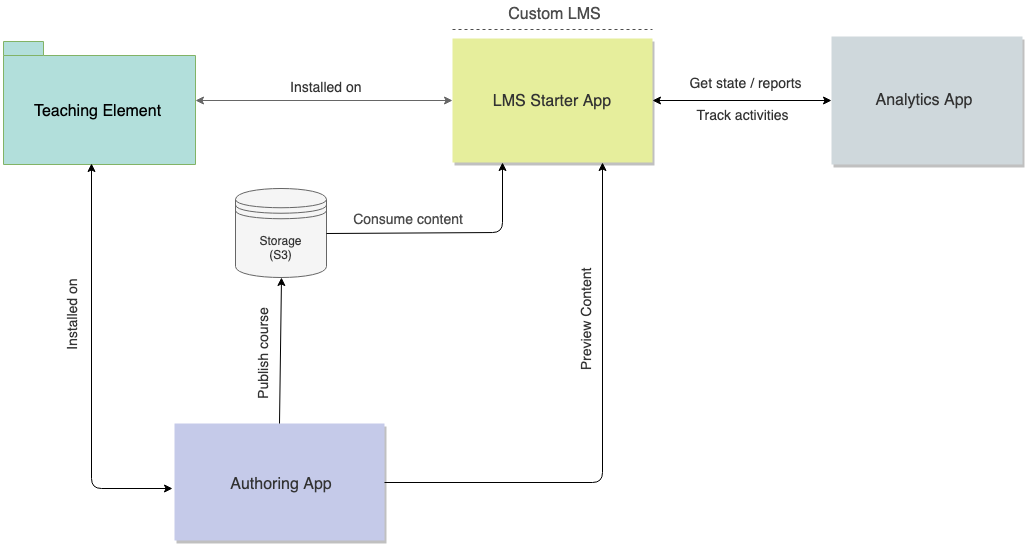

The diagram above was exported from draw.io. Its source (the exported page's mxGraphModel, read from the mxfile embedded in the PNG):
<mxGraphModel dx="918" dy="540" grid="1" gridSize="10" guides="1" tooltips="1" connect="1" arrows="1" fold="1" page="1" pageScale="1" pageWidth="1169" pageHeight="827" math="0" shadow="0">
  <root>
    <mxCell id="0" />
    <mxCell id="1" parent="0" />
    <mxCell id="joCErIrRtl0bY5qY1jjL-1" value="" style="label;whiteSpace=wrap;html=1;strokeColor=none;fillColor=#C5CAE9;labelBackgroundColor=#3F51B5;rounded=0;shadow=1;" parent="1" vertex="1">
      <mxGeometry x="562" y="481" width="210" height="117" as="geometry" />
    </mxCell>
    <mxCell id="joCErIrRtl0bY5qY1jjL-15" value="Storage&lt;br&gt;(S3)&lt;br&gt;" style="shape=datastore;whiteSpace=wrap;html=1;strokeColor=#666666;fillColor=#f5f5f5;fontColor=#333333;" parent="1" vertex="1">
      <mxGeometry x="623" y="246" width="91" height="89" as="geometry" />
    </mxCell>
    <mxCell id="51wgLS6e_tLm1GcJsolo-3" style="edgeStyle=orthogonalEdgeStyle;rounded=0;orthogonalLoop=1;jettySize=auto;html=1;startArrow=classic;startFill=1;strokeColor=#666666;exitX=1;exitY=0.48;exitDx=0;exitDy=0;exitPerimeter=0;entryX=0;entryY=0.5;entryDx=0;entryDy=0;" parent="1" source="joCErIrRtl0bY5qY1jjL-34" target="LYj6OAqi-SPbvk92Y8aO-6" edge="1">
      <mxGeometry relative="1" as="geometry">
        <mxPoint x="240" y="136" as="sourcePoint" />
        <mxPoint x="840" y="141" as="targetPoint" />
      </mxGeometry>
    </mxCell>
    <mxCell id="51wgLS6e_tLm1GcJsolo-4" value="&lt;font style=&quot;font-size: 14px&quot; color=&quot;#333333&quot;&gt;Installed on&lt;/font&gt;" style="text;html=1;resizable=0;points=[];align=center;verticalAlign=middle;labelBackgroundColor=none;fontColor=#666666;" parent="51wgLS6e_tLm1GcJsolo-3" vertex="1" connectable="0">
      <mxGeometry x="-0.2133" y="2" relative="1" as="geometry">
        <mxPoint x="29" y="-13" as="offset" />
      </mxGeometry>
    </mxCell>
    <mxCell id="joCErIrRtl0bY5qY1jjL-34" value="" style="shape=folder;fontStyle=1;spacingTop=10;tabWidth=40;tabHeight=14;tabPosition=left;html=1;fontSize=12;fillColor=#B2DFDB;strokeColor=#82b366;" parent="1" vertex="1">
      <mxGeometry x="391" y="99" width="192" height="123" as="geometry" />
    </mxCell>
    <mxCell id="LYj6OAqi-SPbvk92Y8aO-6" value="" style="rounded=0;whiteSpace=wrap;html=1;shadow=1;align=center;fillColor=#E6EE9C;strokeColor=none;" parent="1" vertex="1">
      <mxGeometry x="840" y="96" width="200" height="124" as="geometry" />
    </mxCell>
    <mxCell id="LYj6OAqi-SPbvk92Y8aO-7" value="&lt;div style=&quot;text-align: left ; font-size: 16px&quot;&gt;&lt;font face=&quot;Helvetica&quot; style=&quot;font-size: 16px&quot; color=&quot;#333333&quot;&gt;LMS Starter App&lt;/font&gt;&lt;/div&gt;" style="text;html=1;strokeColor=none;fillColor=none;align=center;verticalAlign=middle;whiteSpace=wrap;rounded=0;shadow=0;dashed=1;fontFamily=Roboto;" parent="1" vertex="1">
      <mxGeometry x="847" y="117" width="184" height="82" as="geometry" />
    </mxCell>
    <mxCell id="LYj6OAqi-SPbvk92Y8aO-12" value="" style="rounded=0;whiteSpace=wrap;html=1;shadow=1;align=center;fillColor=#CFD8DC;strokeColor=none;glass=0;comic=0;" parent="1" vertex="1">
      <mxGeometry x="1219" y="94" width="191" height="128" as="geometry" />
    </mxCell>
    <mxCell id="LYj6OAqi-SPbvk92Y8aO-14" value="" style="endArrow=classic;startArrow=classic;html=1;exitX=1;exitY=0.5;exitDx=0;exitDy=0;entryX=0;entryY=0.5;entryDx=0;entryDy=0;" parent="1" source="LYj6OAqi-SPbvk92Y8aO-6" target="LYj6OAqi-SPbvk92Y8aO-12" edge="1">
      <mxGeometry width="50" height="50" relative="1" as="geometry">
        <mxPoint x="1120" y="186" as="sourcePoint" />
        <mxPoint x="1170" y="136" as="targetPoint" />
      </mxGeometry>
    </mxCell>
    <mxCell id="LYj6OAqi-SPbvk92Y8aO-17" value="&lt;div style=&quot;text-align: left&quot;&gt;&lt;font style=&quot;font-size: 16px&quot; color=&quot;#333333&quot;&gt;Analytics App&lt;/font&gt;&lt;/div&gt;" style="text;html=1;strokeColor=none;fillColor=none;align=center;verticalAlign=middle;whiteSpace=wrap;rounded=0;shadow=0;labelPosition=center;verticalLabelPosition=middle;" parent="1" vertex="1">
      <mxGeometry x="1228" y="107" width="166" height="100" as="geometry" />
    </mxCell>
    <mxCell id="LYj6OAqi-SPbvk92Y8aO-18" value="" style="endArrow=classic;html=1;exitX=0.5;exitY=0;exitDx=0;exitDy=0;entryX=0.5;entryY=1;entryDx=0;entryDy=0;" parent="1" source="joCErIrRtl0bY5qY1jjL-1" target="joCErIrRtl0bY5qY1jjL-15" edge="1">
      <mxGeometry width="50" height="50" relative="1" as="geometry">
        <mxPoint x="643" y="426" as="sourcePoint" />
        <mxPoint x="693" y="376" as="targetPoint" />
      </mxGeometry>
    </mxCell>
    <mxCell id="LYj6OAqi-SPbvk92Y8aO-20" value="&lt;font style=&quot;font-size: 16px&quot; color=&quot;#333333&quot;&gt;Authoring App&lt;/font&gt;&lt;br&gt;" style="text;html=1;strokeColor=none;fillColor=none;align=center;verticalAlign=middle;whiteSpace=wrap;rounded=0;shadow=0;fontColor=#FFFFFF;" parent="1" vertex="1">
      <mxGeometry x="583" y="523" width="172" height="37" as="geometry" />
    </mxCell>
    <mxCell id="LYj6OAqi-SPbvk92Y8aO-21" value="&lt;font style=&quot;font-size: 14px&quot; color=&quot;#333333&quot;&gt;Publish course&lt;/font&gt;" style="text;html=1;strokeColor=none;fillColor=none;align=center;verticalAlign=middle;whiteSpace=wrap;rounded=0;shadow=0;rotation=-90;" parent="1" vertex="1">
      <mxGeometry x="587" y="401" width="126" height="20" as="geometry" />
    </mxCell>
    <mxCell id="LYj6OAqi-SPbvk92Y8aO-22" value="" style="endArrow=classic;html=1;entryX=0.25;entryY=1;entryDx=0;entryDy=0;exitX=1;exitY=0.5;exitDx=0;exitDy=0;" parent="1" source="joCErIrRtl0bY5qY1jjL-15" target="LYj6OAqi-SPbvk92Y8aO-6" edge="1">
      <mxGeometry width="50" height="50" relative="1" as="geometry">
        <mxPoint x="740" y="316" as="sourcePoint" />
        <mxPoint x="910" y="236" as="targetPoint" />
        <Array as="points">
          <mxPoint x="890" y="290" />
        </Array>
      </mxGeometry>
    </mxCell>
    <mxCell id="LYj6OAqi-SPbvk92Y8aO-23" value="&lt;font style=&quot;font-size: 14px&quot; color=&quot;#4d4d4d&quot;&gt;Consume content&lt;/font&gt;" style="text;html=1;strokeColor=none;fillColor=none;align=center;verticalAlign=middle;whiteSpace=wrap;rounded=0;shadow=0;" parent="1" vertex="1">
      <mxGeometry x="736" y="266" width="120" height="20" as="geometry" />
    </mxCell>
    <mxCell id="LYj6OAqi-SPbvk92Y8aO-24" value="&lt;font style=&quot;font-size: 16px&quot;&gt;Teaching Element&lt;/font&gt;&lt;span&gt;&lt;br&gt;&lt;/span&gt;" style="text;html=1;strokeColor=none;fillColor=none;align=center;verticalAlign=middle;whiteSpace=wrap;rounded=0;shadow=0;" parent="1" vertex="1">
      <mxGeometry x="418" y="153.5" width="133" height="29" as="geometry" />
    </mxCell>
    <mxCell id="LYj6OAqi-SPbvk92Y8aO-26" value="" style="endArrow=classic;html=1;entryX=0.75;entryY=1;entryDx=0;entryDy=0;exitX=1;exitY=0.5;exitDx=0;exitDy=0;" parent="1" source="joCErIrRtl0bY5qY1jjL-1" target="LYj6OAqi-SPbvk92Y8aO-6" edge="1">
      <mxGeometry width="50" height="50" relative="1" as="geometry">
        <mxPoint x="790" y="556" as="sourcePoint" />
        <mxPoint x="1010" y="236" as="targetPoint" />
        <Array as="points">
          <mxPoint x="990" y="540" />
        </Array>
      </mxGeometry>
    </mxCell>
    <mxCell id="LYj6OAqi-SPbvk92Y8aO-27" value="&lt;span style=&quot;font-size: 14px;&quot;&gt;Preview Content&lt;/span&gt;" style="text;html=1;strokeColor=none;fillColor=none;align=center;verticalAlign=middle;whiteSpace=wrap;rounded=0;shadow=0;rotation=-90;fontSize=14;fontColor=#333333;" parent="1" vertex="1">
      <mxGeometry x="918" y="368" width="110" height="20" as="geometry" />
    </mxCell>
    <mxCell id="LYj6OAqi-SPbvk92Y8aO-28" value="Track activities" style="text;html=1;strokeColor=none;fillColor=none;align=center;verticalAlign=middle;whiteSpace=wrap;rounded=0;shadow=0;fontSize=14;fontColor=#333333;" parent="1" vertex="1">
      <mxGeometry x="1080" y="162" width="101" height="20" as="geometry" />
    </mxCell>
    <mxCell id="LYj6OAqi-SPbvk92Y8aO-29" value="Get state / reports" style="text;html=1;strokeColor=none;fillColor=none;align=center;verticalAlign=middle;whiteSpace=wrap;rounded=0;shadow=0;fontSize=14;fontColor=#333333;" parent="1" vertex="1">
      <mxGeometry x="1075" y="130" width="117" height="20" as="geometry" />
    </mxCell>
    <mxCell id="LYj6OAqi-SPbvk92Y8aO-30" value="&lt;font style=&quot;font-size: 14px&quot; color=&quot;#333333&quot;&gt;Installed on&lt;/font&gt;" style="text;html=1;resizable=0;points=[];align=center;verticalAlign=middle;labelBackgroundColor=none;fontColor=#666666;rotation=-90;" parent="1" vertex="1" connectable="0">
      <mxGeometry x="471" y="407" as="geometry">
        <mxPoint x="35" y="-13" as="offset" />
      </mxGeometry>
    </mxCell>
    <mxCell id="LYj6OAqi-SPbvk92Y8aO-33" value="" style="endArrow=classic;startArrow=classic;html=1;fontSize=14;fontColor=#FFFFFF;entryX=0.458;entryY=0.993;entryDx=0;entryDy=0;entryPerimeter=0;" parent="1" target="joCErIrRtl0bY5qY1jjL-34" edge="1">
      <mxGeometry width="50" height="50" relative="1" as="geometry">
        <mxPoint x="560" y="546" as="sourcePoint" />
        <mxPoint x="500" y="206" as="targetPoint" />
        <Array as="points">
          <mxPoint x="479" y="546" />
        </Array>
      </mxGeometry>
    </mxCell>
    <mxCell id="LYj6OAqi-SPbvk92Y8aO-34" value="" style="endArrow=none;dashed=1;html=1;fontSize=14;fontColor=#FFFFFF;strokeColor=#4D4D4D;" parent="1" edge="1">
      <mxGeometry width="50" height="50" relative="1" as="geometry">
        <mxPoint x="840" y="87" as="sourcePoint" />
        <mxPoint x="1040" y="87" as="targetPoint" />
      </mxGeometry>
    </mxCell>
    <mxCell id="LYj6OAqi-SPbvk92Y8aO-35" value="&lt;font color=&quot;#4d4d4d&quot; style=&quot;font-size: 16px&quot;&gt;Custom LMS&lt;/font&gt;" style="text;html=1;strokeColor=none;fillColor=none;align=center;verticalAlign=middle;whiteSpace=wrap;rounded=0;shadow=1;glass=0;comic=0;labelBackgroundColor=none;fontSize=14;fontColor=#FFFFFF;" parent="1" vertex="1">
      <mxGeometry x="888" y="61" width="109" height="20" as="geometry" />
    </mxCell>
  </root>
</mxGraphModel>